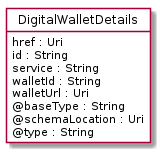

The diagram above was rendered by PlantUML. Its source (embedded in the PNG):
@startuml
hide circle
hide methods
hide stereotype
show <<Enumeration>> stereotype
skinparam class {
   BackgroundColor<<Enumeration>> #E6F5F7
   BackgroundColor<<Ref>> #FFFFE0
   BackgroundColor<<Pivot>> #FFFFFFF
   BackgroundColor<<SimpleType>> #E2F0DA
   BackgroundColor #FCF2E3
}

class DigitalWalletDetails <<Pivot>> {
    href : Uri
    id : String
    service : String
    walletId : String
    walletUrl : Uri
    @baseType : String
    @schemaLocation : Uri
    @type : String
}


@enduml